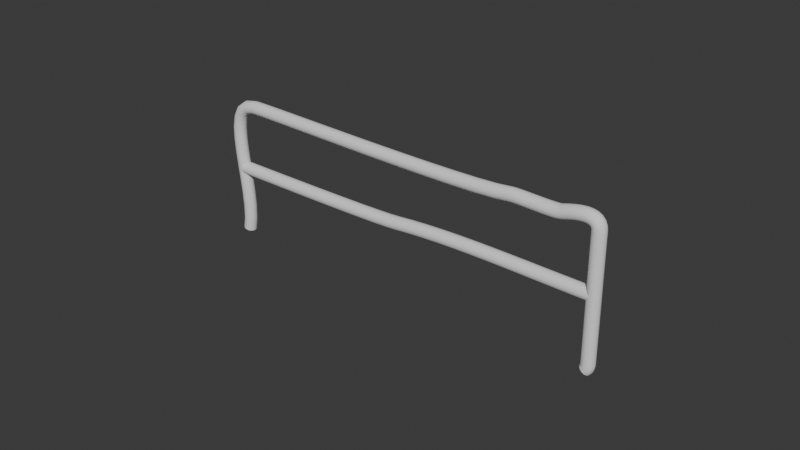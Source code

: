 # Source: Railing1.blend  (saved by Blender 4.3.34; exported with 4.5.12 LTS)
import bpy
from mathutils import Matrix  # noqa: F401  (used for matrix-valued properties, if any)

bpy.ops.wm.read_factory_settings(use_empty=True)
scene = bpy.context.scene
scene.name = 'Scene'

# ---- collections
col_collection = bpy.data.collections.new('Collection'); scene.collection.children.link(col_collection)

# ---- world
world_world = bpy.data.worlds.new('World'); scene.world = world_world
world_world.use_nodes = True; world_world.node_tree.nodes.clear()
_N = world_world.node_tree.nodes; _L = world_world.node_tree.links
n0 = _N.new('ShaderNodeOutputWorld'); n0.name = 'World Output'; n0.location = (300, 300)
n1 = _N.new('ShaderNodeBackground'); n1.name = 'Background'; n1.location = (10, 300)
n1.inputs[0].default_value = (0.05088, 0.05088, 0.05088, 1.0)
_L.new(n1.outputs[0], n0.inputs[0])
n0.is_active_output = True
world_world.color = (0.05088, 0.05088, 0.05088)
world_world.sun_shadow_jitter_overblur = 0.0

# ---- curves / text
cu_b_ziercurve = bpy.data.curves.new('BézierCurve', 'CURVE')
cu_b_ziercurve.dimensions = '3D'
_sp = cu_b_ziercurve.splines.new('BEZIER'); _sp.bezier_points.add(0)
_sp.bezier_points.foreach_set('co', [-1.0, 0.0, 0.0])
_sp.bezier_points.foreach_set('handle_left', [-1.5, -0.5, 0.0])
_sp.bezier_points.foreach_set('handle_right', [-0.5, 0.5, 0.0])
for _p, _l, _r in zip(_sp.bezier_points, ['ALIGNED'], ['ALIGNED']): _p.handle_left_type = _l; _p.handle_right_type = _r
_sp.order_u = 0
_sp.order_v = 0
_sp = cu_b_ziercurve.splines.new('BEZIER'); _sp.bezier_points.add(6)
_sp.bezier_points.foreach_set('co', [-6.956, 1.27e-09, -2.022, -6.672, -2.73e-07, 0.0189, -2.174, -2.705e-07, -2.384e-07, -1.427, -2.705e-07, -2.384e-07, -0.9073, -2.59e-07, -0.08506, -0.8978, -1.016e-08, -1.937, -0.9262, 1.27e-09, -2.022])
_sp.bezier_points.foreach_set('handle_left', [-7.133, 9.669e-08, -2.733, -7.404, -2.73e-07, 0.0189, -2.803, -2.567e-07, -0.1022, -1.525, -2.665e-07, -0.02966, -0.9073, -2.892e-07, 0.1396, -0.8978, -4.098e-08, -1.708, -0.905, -1.57e-09, -2.001])
_sp.bezier_points.foreach_set('handle_right', [-6.778, -9.415e-08, -1.312, -6.034, -2.73e-07, 0.0189, -2.073, -2.727e-07, 0.01639, -1.212, -2.792e-07, 0.06509, -0.9073, -2.282e-07, -0.3144, -0.8978, -6.143e-09, -1.967, -0.9473, 4.109e-09, -2.044])
for _p, _l, _r in zip(_sp.bezier_points, ['ALIGNED', 'ALIGNED', 'ALIGNED', 'ALIGNED', 'ALIGNED', 'ALIGNED', 'ALIGNED'], ['ALIGNED', 'ALIGNED', 'ALIGNED', 'ALIGNED', 'ALIGNED', 'ALIGNED', 'ALIGNED']): _p.handle_left_type = _l; _p.handle_right_type = _r
_sp.order_u = 0
_sp.order_v = 0
_sp = cu_b_ziercurve.splines.new('BEZIER'); _sp.bezier_points.add(2)
_sp.bezier_points.foreach_set('co', [-0.8978, -1.422e-07, -0.9545, -3.988, -1.371e-07, -0.9923, -7.003, -1.346e-07, -1.011])
_sp.bezier_points.foreach_set('handle_left', [0.1324, -1.422e-07, -0.9545, -2.963, -1.508e-07, -0.8908, -6.586, -1.346e-07, -1.011])
_sp.bezier_points.foreach_set('handle_right', [-1.928, -1.422e-07, -0.9545, -4.403, -1.316e-07, -1.033, -7.42, -1.346e-07, -1.011])
for _p, _l, _r in zip(_sp.bezier_points, ['ALIGNED', 'ALIGNED', 'ALIGNED'], ['ALIGNED', 'ALIGNED', 'ALIGNED']): _p.handle_left_type = _l; _p.handle_right_type = _r
_sp.order_u = 0
_sp.order_v = 0
cu_b_ziercurve.use_path = True
cu_b_ziercurve.bevel_depth = 0.1
cu_b_ziercurve.fill_mode = 'FULL'

# ---- objects
ob_b_ziercurve = bpy.data.objects.new('BézierCurve', cu_b_ziercurve)

# ---- transforms, parenting, visibility, modifiers, constraints
ob_b_ziercurve.location = (3.931, 0.0, 2.013)

# ---- collection membership
col_collection.objects.link(ob_b_ziercurve)

# ---- scene / render settings (as saved in the file)
scene.frame_start = 1; scene.frame_end = 250; scene.frame_set(1)
scene.render.engine = 'BLENDER_EEVEE_NEXT'
bpy.context.view_layer.update()

# ---- added for rendering (the .blend has no active camera and no usable light): camera, sun
cam_auto = bpy.data.cameras.new('AutoCamera')
cam_auto.lens = 50.0
cam_auto.sensor_width = 36.0
cam_auto.clip_end = 1000.0
ob_auto_camera = bpy.data.objects.new('AutoCamera', cam_auto)
scene.collection.objects.link(ob_auto_camera)
ob_auto_camera.location = (8.60211, -10.3271, 7.89595)
ob_auto_camera.rotation_euler = (1.09748, -7.21219e-08, 0.694738)
scene.camera = ob_auto_camera
light_auto_sun = bpy.data.lights.new('AutoSun', 'SUN')
light_auto_sun.energy = 3.0
light_auto_sun.angle = 0.0523599
ob_auto_sun = bpy.data.objects.new('AutoSun', light_auto_sun)
scene.collection.objects.link(ob_auto_sun)
ob_auto_sun.rotation_euler = (0.872665, 0.174533, 0.523599)
bpy.context.view_layer.update()
